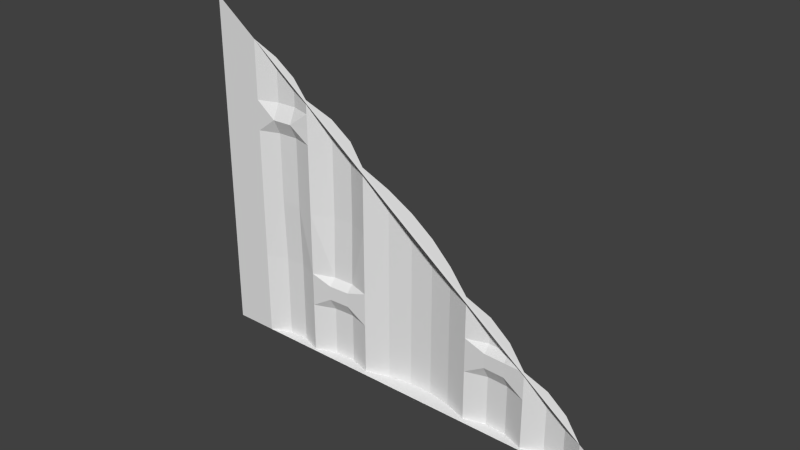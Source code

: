 # Source: stor1_6_slice192rh.blend  (saved by Blender 2.76.0; exported with 4.5.12 LTS)
import bpy
from mathutils import Matrix  # noqa: F401  (used for matrix-valued properties, if any)

bpy.ops.wm.read_factory_settings(use_empty=True)
scene = bpy.context.scene
scene.name = 'Scene'

# ---- collections
col_collection_1 = bpy.data.collections.new('Collection 1'); scene.collection.children.link(col_collection_1)

# ---- materials (node trees are filled in below, after node groups)
mat_stor1_6 = bpy.data.materials.new('stor1_6')
mat_stor1_6.alpha_threshold = 0.0
mat_stor1_6.use_transparent_shadow = False
mat_stor1_6.roughness = 0.5

# ---- material node trees

# ---- world
world_world = bpy.data.worlds.new('World'); scene.world = world_world
world_world.color = (0.05088, 0.05088, 0.05088)
world_world.use_sun_shadow = False
world_world.sun_shadow_jitter_overblur = 0.0
world_world.cycles.sampling_method = 'MANUAL'
world_world.cycles.sample_map_resolution = 256

# ---- meshes
me_stor1_6_slice192rh_meshdata = bpy.data.meshes.new('stor1_6_slice192rh_meshdata')
me_stor1_6_slice192rh_meshdata.from_pydata([(1.28, -1.28, -1.28), (-1.28, -1.28, -1.28), (0.6795, -1.266, -1.28), (-0.6986, -1.266, -1.28), (-0.3378, -1.252, -1.28), (0.3187, -1.252, -1.28), (-0.6986, -1.265, 0.04257), (0.6795, -1.266, -0.9169), (-0.6986, -1.266, -0.9169), (-0.3378, -1.252, -0.9169), (0.3187, -1.252, -0.9169), (1.015, -1.28, -1.28), (-1.037, -1.28, -1.28), (-1.037, -1.28, 0.04257), (-0.9241, -1.28, 0.04257), (-0.8114, -1.275, 0.04257), (-0.8114, -1.225, -1.28), (-0.9241, -1.23, -1.28), (-0.4581, -1.215, -1.28), (-0.5784, -1.22, -1.28), (-0.5784, -1.26, -0.9169), (-0.4581, -1.255, -0.9169), (0.1874, -1.208, -1.28), (0.05609, -1.185, -1.28), (-0.07522, -1.185, -1.28), (-0.2065, -1.208, -1.28), (0.5592, -1.22, -1.28), (0.439, -1.215, -1.28), (0.439, -1.255, -0.9169), (0.5592, -1.26, -0.9169), (0.9035, -1.23, -1.28), (0.7915, -1.225, -1.28), (0.6795, -1.266, -0.834), (-0.6986, -1.266, -0.834), (-0.3378, -1.252, -0.834), (0.3187, -1.252, -0.834), (-0.4581, -1.255, -0.834), (-0.5784, -1.26, -0.834), (0.5592, -1.26, -0.834), (0.439, -1.255, -0.834), (0.6795, -1.266, -0.9913), (-0.6986, -1.266, -0.9913), (-0.3378, -1.252, -0.9913), (0.3187, -1.252, -0.9913), (-0.4581, -1.215, -0.9913), (-0.5784, -1.22, -0.9913), (0.5592, -1.22, -0.9913), (0.439, -1.215, -0.9913), (-0.6986, -1.266, -0.04331), (-1.037, -1.28, -0.04331), (-0.8114, -1.235, -0.04331), (-0.9241, -1.24, -0.04331), (-0.6986, -1.266, 0.1285), (-1.037, -1.28, 0.1285), (-0.8114, -1.235, 0.1285), (-0.9241, -1.24, 0.1285), (-0.6986, -1.266, -0.4386), (-0.3378, -1.252, -0.4386), (-1.037, -1.28, -0.4386), (-0.8114, -1.235, -0.4386), (-0.9241, -1.24, -0.4386), (-0.4581, -1.205, -0.4386), (-0.5784, -1.21, -0.4386), (-0.6986, -1.266, -0.7956), (-0.3378, -1.252, -0.7956), (0.3187, -1.252, -0.7956), (-1.037, -1.28, -0.7956), (-0.8114, -1.225, -0.7956), (-0.9241, -1.23, -0.7956), (-0.4581, -1.215, -0.7956), (-0.5784, -1.22, -0.7956), (0.5592, -1.22, -0.7956), (0.439, -1.215, -0.7956), (-1.505, -1.28, -1.28), (-1.28, -1.28, 0.64), (-1.037, -1.28, 0.4576), (-0.8114, -1.235, 0.2885), (-0.6986, -1.266, 0.204), (0.7915, -1.225, -0.9136), (-0.07522, -1.185, -0.2636), (-0.3378, -1.252, -0.06662), (1.015, -1.28, -1.082), (-0.4581, -1.205, 0.02358), (0.3187, -1.252, -0.559), (-0.9241, -1.24, 0.373), (-0.5784, -1.21, 0.1138), (-0.2065, -1.208, -0.1651), (0.5592, -1.218, -0.7394), (0.9035, -1.23, -0.9976), (0.439, -1.211, -0.6492), (0.1874, -1.208, -0.4606), (0.6795, -1.266, -0.8296), (0.6342, -1.248, -0.7956), (0.05609, -1.185, -0.3621)], [], [(24, 22, 25), (51, 49, 14), (43, 10, 28), (4, 25, 5), (41, 8, 20), (20, 8, 37), (11, 3, 2), (23, 93, 90), (49, 13, 14), (48, 50, 15), (51, 14, 15), (3, 16, 41), (6, 15, 52), (42, 44, 21), (45, 20, 21), (62, 85, 82), (85, 62, 48), (31, 30, 2), (8, 41, 67), (5, 26, 2), (40, 46, 29), (46, 47, 28), (47, 43, 28), (29, 38, 32), (42, 9, 25), (54, 15, 55), (24, 23, 22), (11, 12, 3), (10, 39, 28), (22, 23, 90), (67, 16, 17), (60, 58, 51), (56, 59, 48), (45, 41, 20), (85, 48, 6), (8, 33, 37), (68, 17, 12), (55, 14, 53), (10, 35, 39), (30, 88, 81), (27, 47, 46), (26, 46, 40), (24, 79, 93), (27, 5, 47), (67, 41, 16), (6, 52, 85), (19, 45, 44), (18, 44, 42), (75, 53, 74), (4, 5, 2), (64, 25, 34), (0, 11, 81), (13, 49, 74), (23, 24, 93), (19, 3, 41), (4, 42, 25), (5, 43, 47), (17, 16, 3), (1, 74, 58), (44, 45, 21), (9, 42, 21), (60, 51, 50), (59, 50, 48), (58, 49, 51), (57, 80, 86), (50, 51, 15), (5, 27, 26), (52, 77, 85), (25, 22, 5), (14, 13, 53), (15, 54, 52), (15, 14, 55), (58, 66, 1), (53, 75, 84), (54, 76, 77), (55, 84, 76), (66, 68, 12), (70, 63, 56), (59, 60, 50), (65, 83, 89), (66, 58, 60), (63, 67, 59), (68, 60, 59), (69, 61, 57), (69, 70, 62), (67, 33, 8), (2, 30, 11), (18, 19, 44), (11, 30, 81), (72, 89, 87), (39, 72, 71), (38, 92, 32), (9, 34, 25), (49, 58, 74), (56, 48, 62), (90, 65, 35), (36, 37, 70), (36, 69, 64), (2, 3, 4), (19, 18, 4), (2, 26, 40), (39, 35, 65), (25, 86, 79), (37, 33, 63), (3, 19, 4), (12, 17, 3), (64, 57, 86), (26, 27, 46), (67, 63, 33), (86, 25, 64), (45, 19, 41), (87, 92, 71), (80, 57, 61), (6, 48, 15), (21, 36, 34), (68, 67, 17), (7, 40, 29), (61, 62, 82), (4, 18, 42), (7, 32, 78), (88, 30, 31), (7, 29, 32), (29, 28, 39), (29, 46, 28), (91, 83, 80), (39, 38, 29), (66, 12, 1), (74, 53, 13), (55, 53, 84), (52, 54, 77), (54, 55, 76), (62, 70, 56), (72, 65, 89), (68, 66, 60), (56, 63, 59), (67, 68, 59), (64, 69, 57), (61, 69, 62), (71, 72, 87), (38, 39, 71), (91, 32, 92), (38, 71, 92), (43, 5, 22), (22, 90, 35), (10, 43, 22), (90, 83, 65), (35, 10, 22), (69, 36, 70), (34, 36, 64), (72, 39, 65), (24, 25, 79), (70, 37, 63), (82, 80, 61), (34, 9, 21), (21, 20, 37), (37, 36, 21), (78, 31, 40), (2, 40, 31), (32, 91, 78), (78, 40, 7), (78, 88, 31), (75, 74, 0), (81, 88, 91), (75, 0, 81), (76, 84, 77), (82, 85, 80), (77, 84, 75), (88, 78, 91), (77, 75, 81), (80, 85, 77), (79, 86, 90), (90, 93, 79), (87, 89, 92), (83, 90, 86), (80, 77, 91), (83, 86, 80), (92, 89, 83), (77, 81, 91), (91, 92, 83)])
_uv = me_stor1_6_slice192rh_meshdata.uv_layers.new(name='UVMap')
_uv.uv.foreach_set('vector', [0.5294, 0.0, 0.4268, 0.0, 0.5807, 0.0, 0.861, 0.4831, 0.905, 0.4831, 0.861, 0.5166, 0.3755, 0.1128, 0.3755, 0.1418, 0.3285, 0.1418, 0.632, 0.0, 0.5807, 0.0, 0.3755, 0.0, 0.7729, 0.1128, 0.7729, 0.1418, 0.7259, 0.1418, 0.7259, 0.1418, 0.7729, 0.1418, 0.7259, 0.1742, 0.1033, 0.0, 0.7729, 0.0, 0.2346, 0.0, 0.4781, 0.0, 0.4781, 0.3586, 0.4268, 0.3201, 0.905, 0.4831, 0.905, 0.5166, 0.861, 0.5166, 0.7729, 0.4831, 0.8169, 0.4831, 0.8169, 0.5166, 0.861, 0.4831, 0.861, 0.5166, 0.8169, 0.5166, 0.7729, 0.0, 0.8169, 0.0, 0.7729, 0.1128, 0.7729, 0.5166, 0.8169, 0.5166, 0.7729, 0.5502, 0.632, 0.1128, 0.6789, 0.1128, 0.6789, 0.1418, 0.7259, 0.1128, 0.7259, 0.1418, 0.6789, 0.1418, 0.7259, 0.3287, 0.7259, 0.5444, 0.6789, 0.5092, 0.7259, 0.5444, 0.7259, 0.3287, 0.7729, 0.4831, 0.1908, 0.0, 0.1471, 0.0, 0.2346, 0.0, 0.7729, 0.1418, 0.7729, 0.1128, 0.8169, 0.1892, 0.3755, 0.0, 0.2815, 0.0, 0.2346, 0.0, 0.2346, 0.1128, 0.2815, 0.1128, 0.2815, 0.1418, 0.2815, 0.1128, 0.3285, 0.1128, 0.3285, 0.1418, 0.3285, 0.1128, 0.3755, 0.1128, 0.3285, 0.1418, 0.2815, 0.1418, 0.2815, 0.1742, 0.2346, 0.1742, 0.632, 0.1128, 0.632, 0.1418, 0.5807, 0.0, 0.8169, 0.5502, 0.8169, 0.5166, 0.861, 0.5502, 0.5294, 0.0, 0.4781, 0.0, 0.4268, 0.0, 0.1033, 0.0, 0.905, 0.0, 0.7729, 0.0, 0.3755, 0.1418, 0.3285, 0.1742, 0.3285, 0.1418, 0.4268, 0.0, 0.4781, 0.0, 0.4268, 0.3201, 0.8169, 0.1892, 0.8169, 0.0, 0.861, 0.0, 0.861, 0.3287, 0.905, 0.3287, 0.861, 0.4831, 0.7729, 0.3287, 0.8169, 0.3287, 0.7729, 0.4831, 0.7259, 0.1128, 0.7729, 0.1128, 0.7259, 0.1418, 0.7259, 0.5444, 0.7729, 0.4831, 0.7729, 0.5166, 0.7729, 0.1418, 0.7729, 0.1742, 0.7259, 0.1742, 0.861, 0.1892, 0.861, 0.0, 0.905, 0.0, 0.861, 0.5502, 0.861, 0.5166, 0.905, 0.5502, 0.3755, 0.1418, 0.3755, 0.1742, 0.3285, 0.1742, 0.1471, 0.0, 0.1471, 0.1103, 0.1033, 0.07751, 0.3285, 0.0, 0.3285, 0.1128, 0.2815, 0.1128, 0.2815, 0.0, 0.2815, 0.1128, 0.2346, 0.1128, 0.5294, 0.0, 0.5294, 0.397, 0.4781, 0.3586, 0.3285, 0.0, 0.3755, 0.0, 0.3285, 0.1128, 0.8169, 0.1892, 0.7729, 0.1128, 0.8169, 0.0, 0.7729, 0.5166, 0.7729, 0.5502, 0.7259, 0.5444, 0.7259, 0.0, 0.7259, 0.1128, 0.6789, 0.1128, 0.6789, 0.0, 0.6789, 0.1128, 0.632, 0.1128, 0.905, 0.6787, 0.905, 0.5502, 1.0, 0.75, 0.632, 0.0, 0.3755, 0.0, 0.2346, 0.0, 0.632, 0.1892, 0.5807, 0.0, 0.632, 0.1742, 0.0, 0.0, 0.1033, 0.0, 0.1033, 0.07751, 0.905, 0.5166, 0.905, 0.4831, 1.0, 0.75, 0.4781, 0.0, 0.5294, 0.0, 0.4781, 0.3586, 0.7259, 0.0, 0.7729, 0.0, 0.7729, 0.1128, 0.632, 0.0, 0.632, 0.1128, 0.5807, 0.0, 0.3755, 0.0, 0.3755, 0.1128, 0.3285, 0.1128, 0.861, 0.0, 0.8169, 0.0, 0.7729, 0.0, 1.0, 0.0, 1.0, 0.75, 0.905, 0.3287, 0.6789, 0.1128, 0.7259, 0.1128, 0.6789, 0.1418, 0.632, 0.1418, 0.632, 0.1128, 0.6789, 0.1418, 0.861, 0.3287, 0.861, 0.4831, 0.8169, 0.4831, 0.8169, 0.3287, 0.8169, 0.4831, 0.7729, 0.4831, 0.905, 0.3287, 0.905, 0.4831, 0.861, 0.4831, 0.632, 0.3287, 0.632, 0.474, 0.5807, 0.4355, 0.8169, 0.4831, 0.861, 0.4831, 0.8169, 0.5166, 0.3755, 0.0, 0.3285, 0.0, 0.2815, 0.0, 0.7729, 0.5502, 0.7729, 0.5797, 0.7259, 0.5444, 0.5807, 0.0, 0.4268, 0.0, 0.3755, 0.0, 0.861, 0.5166, 0.905, 0.5166, 0.905, 0.5502, 0.8169, 0.5166, 0.8169, 0.5502, 0.7729, 0.5502, 0.8169, 0.5166, 0.861, 0.5166, 0.861, 0.5502, 0.905, 0.3287, 0.905, 0.1892, 1.0, 0.0, 0.905, 0.5502, 0.905, 0.6787, 0.861, 0.6457, 0.8169, 0.5502, 0.8169, 0.6127, 0.7729, 0.5797, 0.861, 0.5502, 0.861, 0.6457, 0.8169, 0.6127, 0.905, 0.1892, 0.861, 0.1892, 0.905, 0.0, 0.7259, 0.1892, 0.7729, 0.1892, 0.7729, 0.3287, 0.8169, 0.3287, 0.861, 0.3287, 0.8169, 0.4831, 0.3755, 0.1892, 0.3755, 0.2816, 0.3285, 0.2464, 0.905, 0.1892, 0.905, 0.3287, 0.861, 0.3287, 0.7729, 0.1892, 0.8169, 0.1892, 0.8169, 0.3287, 0.861, 0.1892, 0.861, 0.3287, 0.8169, 0.3287, 0.6789, 0.1892, 0.6789, 0.3287, 0.632, 0.3287, 0.6789, 0.1892, 0.7259, 0.1892, 0.7259, 0.3287, 0.8169, 0.1892, 0.7729, 0.1742, 0.7729, 0.1418, 0.2346, 0.0, 0.1471, 0.0, 0.1033, 0.0, 0.6789, 0.0, 0.7259, 0.0, 0.6789, 0.1128, 0.1033, 0.0, 0.1471, 0.0, 0.1033, 0.07751, 0.3285, 0.1892, 0.3285, 0.2464, 0.2815, 0.2112, 0.3285, 0.1742, 0.3285, 0.1892, 0.2815, 0.1892, 0.2815, 0.1742, 0.2523, 0.1892, 0.2346, 0.1742, 0.632, 0.1418, 0.632, 0.1742, 0.5807, 0.0, 0.905, 0.4831, 0.905, 0.3287, 1.0, 0.75, 0.7729, 0.3287, 0.7729, 0.4831, 0.7259, 0.3287, 0.4268, 0.3201, 0.3755, 0.1892, 0.3755, 0.1742, 0.6789, 0.1742, 0.7259, 0.1742, 0.7259, 0.1892, 0.6789, 0.1742, 0.6789, 0.1892, 0.632, 0.1892, 0.2346, 0.0, 0.7729, 0.0, 0.632, 0.0, 0.7259, 0.0, 0.6789, 0.0, 0.632, 0.0, 0.2346, 0.0, 0.2815, 0.0, 0.2346, 0.1128, 0.3285, 0.1742, 0.3755, 0.1742, 0.3755, 0.1892, 0.5807, 0.0, 0.5807, 0.4355, 0.5294, 0.397, 0.7259, 0.1742, 0.7729, 0.1742, 0.7729, 0.1892, 0.7729, 0.0, 0.7259, 0.0, 0.632, 0.0, 0.905, 0.0, 0.861, 0.0, 0.7729, 0.0, 0.632, 0.1892, 0.632, 0.3287, 0.5807, 0.4355, 0.2815, 0.0, 0.3285, 0.0, 0.2815, 0.1128, 0.8169, 0.1892, 0.7729, 0.1892, 0.7729, 0.1742, 0.5807, 0.4355, 0.5807, 0.0, 0.632, 0.1892, 0.7259, 0.1128, 0.7259, 0.0, 0.7729, 0.1128, 0.2815, 0.2112, 0.2523, 0.1892, 0.2815, 0.1892, 0.632, 0.474, 0.632, 0.3287, 0.6789, 0.3287, 0.7729, 0.5166, 0.7729, 0.4831, 0.8169, 0.5166, 0.6789, 0.1418, 0.6789, 0.1742, 0.632, 0.1742, 0.861, 0.1892, 0.8169, 0.1892, 0.861, 0.0, 0.2346, 0.1418, 0.2346, 0.1128, 0.2815, 0.1418, 0.6789, 0.3287, 0.7259, 0.3287, 0.6789, 0.5092, 0.632, 0.0, 0.6789, 0.0, 0.632, 0.1128, 0.2346, 0.1418, 0.2346, 0.1742, 0.1908, 0.1431, 0.1471, 0.1103, 0.1471, 0.0, 0.1908, 0.0, 0.2346, 0.1418, 0.2815, 0.1418, 0.2346, 0.1742, 0.2815, 0.1418, 0.3285, 0.1418, 0.3285, 0.1742, 0.2815, 0.1418, 0.2815, 0.1128, 0.3285, 0.1418, 0.2346, 0.1759, 0.3755, 0.2816, 0.632, 0.474, 0.3285, 0.1742, 0.2815, 0.1742, 0.2815, 0.1418, 0.905, 0.1892, 0.905, 0.0, 1.0, 0.0, 1.0, 0.75, 0.905, 0.5502, 0.905, 0.5166, 0.861, 0.5502, 0.905, 0.5502, 0.861, 0.6457, 0.7729, 0.5502, 0.8169, 0.5502, 0.7729, 0.5797, 0.8169, 0.5502, 0.861, 0.5502, 0.8169, 0.6127, 0.7259, 0.3287, 0.7259, 0.1892, 0.7729, 0.3287, 0.3285, 0.1892, 0.3755, 0.1892, 0.3285, 0.2464, 0.861, 0.1892, 0.905, 0.1892, 0.861, 0.3287, 0.7729, 0.3287, 0.7729, 0.1892, 0.8169, 0.3287, 0.8169, 0.1892, 0.861, 0.1892, 0.8169, 0.3287, 0.632, 0.1892, 0.6789, 0.1892, 0.632, 0.3287, 0.6789, 0.3287, 0.6789, 0.1892, 0.7259, 0.3287, 0.2815, 0.1892, 0.3285, 0.1892, 0.2815, 0.2112, 0.2815, 0.1742, 0.3285, 0.1742, 0.2815, 0.1892, 0.2346, 0.1759, 0.2346, 0.1742, 0.2523, 0.1892, 0.2815, 0.1742, 0.2815, 0.1892, 0.2523, 0.1892, 0.3755, 0.1128, 0.3755, 0.0, 0.4268, 0.0, 0.4268, 0.0, 0.4268, 0.3201, 0.3755, 0.1742, 0.3755, 0.1418, 0.3755, 0.1128, 0.4268, 0.0, 0.4268, 0.3201, 0.3755, 0.2816, 0.3755, 0.1892, 0.3755, 0.1742, 0.3755, 0.1418, 0.4268, 0.0, 0.6789, 0.1892, 0.6789, 0.1742, 0.7259, 0.1892, 0.632, 0.1742, 0.6789, 0.1742, 0.632, 0.1892, 0.3285, 0.1892, 0.3285, 0.1742, 0.3755, 0.1892, 0.5294, 0.0, 0.5807, 0.0, 0.5294, 0.397, 0.7259, 0.1892, 0.7259, 0.1742, 0.7729, 0.1892, 0.6789, 0.5092, 0.632, 0.474, 0.6789, 0.3287, 0.632, 0.1742, 0.632, 0.1418, 0.6789, 0.1418, 0.6789, 0.1418, 0.7259, 0.1418, 0.7259, 0.1742, 0.7259, 0.1742, 0.6789, 0.1742, 0.6789, 0.1418, 0.1908, 0.1431, 0.1908, 0.0, 0.2346, 0.1128, 0.2346, 0.0, 0.2346, 0.1128, 0.1908, 0.0, 0.2346, 0.1742, 0.2346, 0.1759, 0.1908, 0.1431, 0.1908, 0.1431, 0.2346, 0.1128, 0.2346, 0.1418, 0.1908, 0.1431, 0.1471, 0.1103, 0.1908, 0.0, 0.905, 0.6787, 1.0, 0.75, 0.0, 0.0, 0.1033, 0.07751, 0.1471, 0.1103, 0.2346, 0.1759, 0.905, 0.6787, 0.0, 0.0, 0.1033, 0.07751, 0.8169, 0.6127, 0.861, 0.6457, 0.7729, 0.5797, 0.6789, 0.5092, 0.7259, 0.5444, 0.632, 0.474, 0.7729, 0.5797, 0.861, 0.6457, 0.905, 0.6787, 0.1471, 0.1103, 0.1908, 0.1431, 0.2346, 0.1759, 0.7729, 0.5797, 0.905, 0.6787, 0.1033, 0.07751, 0.632, 0.474, 0.7259, 0.5444, 0.7729, 0.5797, 0.5294, 0.397, 0.5807, 0.4355, 0.4268, 0.3201, 0.4268, 0.3201, 0.4781, 0.3586, 0.5294, 0.397, 0.2815, 0.2112, 0.3285, 0.2464, 0.2523, 0.1892, 0.3755, 0.2816, 0.4268, 0.3201, 0.5807, 0.4355, 0.632, 0.474, 0.7729, 0.5797, 0.2346, 0.1759, 0.3755, 0.2816, 0.5807, 0.4355, 0.632, 0.474, 0.2523, 0.1892, 0.3285, 0.2464, 0.3755, 0.2816, 0.7729, 0.5797, 0.1033, 0.07751, 0.2346, 0.1759, 0.2346, 0.1759, 0.2523, 0.1892, 0.3755, 0.2816])
me_stor1_6_slice192rh_meshdata.materials.append(mat_stor1_6)
me_stor1_6_slice192rh_meshdata.use_remesh_preserve_volume = False
me_stor1_6_slice192rh_meshdata.use_remesh_preserve_attributes = False
me_stor1_6_slice192rh_meshdata.use_mirror_vertex_groups = False
me_stor1_6_slice192rh_meshdata.update()

# ---- objects
ob_stor1_6_mesh = bpy.data.objects.new('stor1_6_mesh', me_stor1_6_slice192rh_meshdata)

# ---- transforms, parenting, visibility, modifiers, constraints
ob_stor1_6_mesh.location = (0.0, 0.0, 0.0)
ob_stor1_6_mesh.lineart.crease_threshold = 0.0

# ---- collection membership
col_collection_1.objects.link(ob_stor1_6_mesh)

# ---- scene / render settings (as saved in the file)
scene.frame_start = 1; scene.frame_end = 2; scene.frame_set(1)
scene.render.engine = 'BLENDER_EEVEE_NEXT'
scene.render.resolution_percentage = 50
scene.render.dither_intensity = 0.0
scene.cycles.use_denoising = False
scene.cycles.samples = 10
scene.cycles.sampling_pattern = 'TABULATED_SOBOL'
scene.cycles.light_sampling_threshold = 0.0
scene.cycles.use_adaptive_sampling = False
scene.cycles.use_light_tree = False
scene.cycles.blur_glossy = 0.0
scene.cycles.pixel_filter_type = 'GAUSSIAN'
scene.cycles.sample_clamp_indirect = 0.0
scene.view_settings.view_transform = 'Standard'
bpy.context.view_layer.update()

# ---- added for rendering (the .blend has no active camera and no usable light): camera, sun
cam_auto = bpy.data.cameras.new('AutoCamera')
cam_auto.lens = 50.0
cam_auto.sensor_width = 36.0
cam_auto.clip_end = 1000.0
ob_auto_camera = bpy.data.objects.new('AutoCamera', cam_auto)
scene.collection.objects.link(ob_auto_camera)
ob_auto_camera.location = (3.01852, -4.98959, 2.18486)
ob_auto_camera.rotation_euler = (1.09748, -7.21219e-08, 0.694738)
scene.camera = ob_auto_camera
light_auto_sun = bpy.data.lights.new('AutoSun', 'SUN')
light_auto_sun.energy = 3.0
light_auto_sun.angle = 0.0523599
ob_auto_sun = bpy.data.objects.new('AutoSun', light_auto_sun)
scene.collection.objects.link(ob_auto_sun)
ob_auto_sun.rotation_euler = (0.872665, 0.174533, 0.523599)
bpy.context.view_layer.update()
